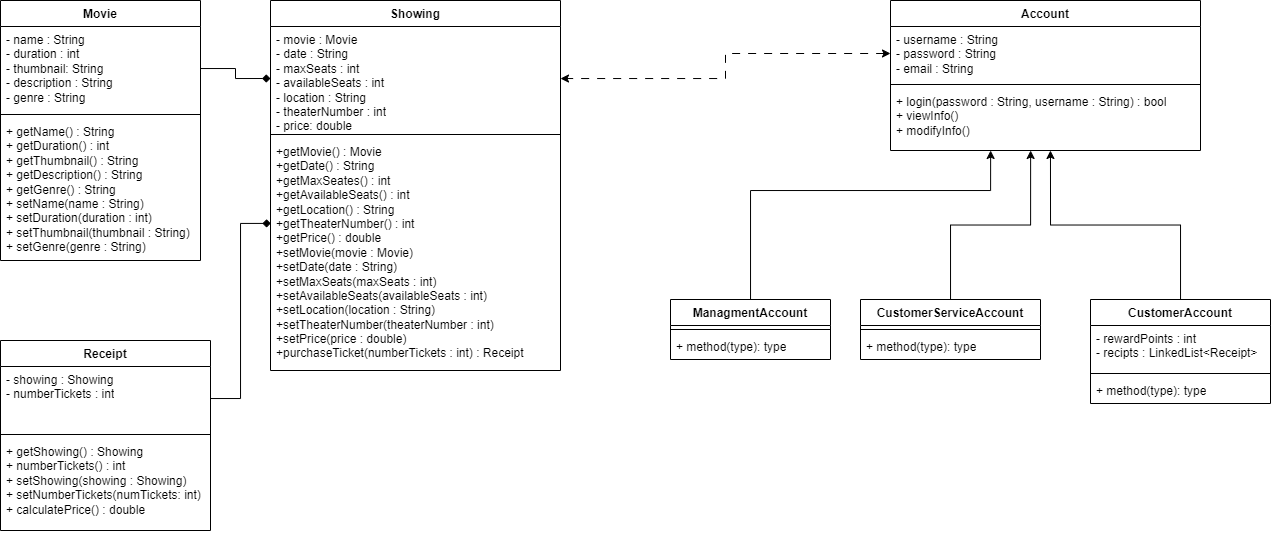

The diagram above was exported from draw.io. Its source (the exported page's mxGraphModel, read from the mxfile embedded in the PNG):
<mxGraphModel dx="2257" dy="761" grid="1" gridSize="10" guides="1" tooltips="1" connect="1" arrows="1" fold="1" page="1" pageScale="1" pageWidth="827" pageHeight="1169" math="0" shadow="0">
  <root>
    <mxCell id="WIyWlLk6GJQsqaUBKTNV-0" />
    <mxCell id="WIyWlLk6GJQsqaUBKTNV-1" parent="WIyWlLk6GJQsqaUBKTNV-0" />
    <mxCell id="SndQBwJRX5r1R-heTLwh-0" value="Account" style="swimlane;fontStyle=1;align=center;verticalAlign=top;childLayout=stackLayout;horizontal=1;startSize=26;horizontalStack=0;resizeParent=1;resizeParentMax=0;resizeLast=0;collapsible=1;marginBottom=0;whiteSpace=wrap;html=1;" parent="WIyWlLk6GJQsqaUBKTNV-1" vertex="1">
      <mxGeometry x="360" y="220" width="310" height="150" as="geometry" />
    </mxCell>
    <mxCell id="SndQBwJRX5r1R-heTLwh-1" value="- username : String&lt;div&gt;- password : String&lt;/div&gt;&lt;div&gt;- email : String&lt;/div&gt;" style="text;strokeColor=none;fillColor=none;align=left;verticalAlign=top;spacingLeft=4;spacingRight=4;overflow=hidden;rotatable=0;points=[[0,0.5],[1,0.5]];portConstraint=eastwest;whiteSpace=wrap;html=1;" parent="SndQBwJRX5r1R-heTLwh-0" vertex="1">
      <mxGeometry y="26" width="310" height="54" as="geometry" />
    </mxCell>
    <mxCell id="SndQBwJRX5r1R-heTLwh-2" value="" style="line;strokeWidth=1;fillColor=none;align=left;verticalAlign=middle;spacingTop=-1;spacingLeft=3;spacingRight=3;rotatable=0;labelPosition=right;points=[];portConstraint=eastwest;strokeColor=inherit;" parent="SndQBwJRX5r1R-heTLwh-0" vertex="1">
      <mxGeometry y="80" width="310" height="8" as="geometry" />
    </mxCell>
    <mxCell id="SndQBwJRX5r1R-heTLwh-3" value="+ login(password : String, username : String) : bool&lt;div&gt;+ viewInfo()&lt;/div&gt;&lt;div&gt;+ modifyInfo()&lt;/div&gt;" style="text;strokeColor=none;fillColor=none;align=left;verticalAlign=top;spacingLeft=4;spacingRight=4;overflow=hidden;rotatable=0;points=[[0,0.5],[1,0.5]];portConstraint=eastwest;whiteSpace=wrap;html=1;" parent="SndQBwJRX5r1R-heTLwh-0" vertex="1">
      <mxGeometry y="88" width="310" height="62" as="geometry" />
    </mxCell>
    <mxCell id="SndQBwJRX5r1R-heTLwh-4" value="CustomerAccount" style="swimlane;fontStyle=1;align=center;verticalAlign=top;childLayout=stackLayout;horizontal=1;startSize=26;horizontalStack=0;resizeParent=1;resizeParentMax=0;resizeLast=0;collapsible=1;marginBottom=0;whiteSpace=wrap;html=1;" parent="WIyWlLk6GJQsqaUBKTNV-1" vertex="1">
      <mxGeometry x="560" y="519" width="180" height="104" as="geometry" />
    </mxCell>
    <mxCell id="SndQBwJRX5r1R-heTLwh-5" value="- rewardPoints : int&lt;div&gt;- recipts : LinkedList&amp;lt;Receipt&amp;gt;&lt;/div&gt;" style="text;strokeColor=none;fillColor=none;align=left;verticalAlign=top;spacingLeft=4;spacingRight=4;overflow=hidden;rotatable=0;points=[[0,0.5],[1,0.5]];portConstraint=eastwest;whiteSpace=wrap;html=1;" parent="SndQBwJRX5r1R-heTLwh-4" vertex="1">
      <mxGeometry y="26" width="180" height="44" as="geometry" />
    </mxCell>
    <mxCell id="SndQBwJRX5r1R-heTLwh-6" value="" style="line;strokeWidth=1;fillColor=none;align=left;verticalAlign=middle;spacingTop=-1;spacingLeft=3;spacingRight=3;rotatable=0;labelPosition=right;points=[];portConstraint=eastwest;strokeColor=inherit;" parent="SndQBwJRX5r1R-heTLwh-4" vertex="1">
      <mxGeometry y="70" width="180" height="8" as="geometry" />
    </mxCell>
    <mxCell id="SndQBwJRX5r1R-heTLwh-7" value="+ method(type): type" style="text;strokeColor=none;fillColor=none;align=left;verticalAlign=top;spacingLeft=4;spacingRight=4;overflow=hidden;rotatable=0;points=[[0,0.5],[1,0.5]];portConstraint=eastwest;whiteSpace=wrap;html=1;" parent="SndQBwJRX5r1R-heTLwh-4" vertex="1">
      <mxGeometry y="78" width="180" height="26" as="geometry" />
    </mxCell>
    <mxCell id="SndQBwJRX5r1R-heTLwh-8" value="CustomerServiceAccount" style="swimlane;fontStyle=1;align=center;verticalAlign=top;childLayout=stackLayout;horizontal=1;startSize=26;horizontalStack=0;resizeParent=1;resizeParentMax=0;resizeLast=0;collapsible=1;marginBottom=0;whiteSpace=wrap;html=1;" parent="WIyWlLk6GJQsqaUBKTNV-1" vertex="1">
      <mxGeometry x="330" y="519" width="180" height="60" as="geometry" />
    </mxCell>
    <mxCell id="SndQBwJRX5r1R-heTLwh-10" value="" style="line;strokeWidth=1;fillColor=none;align=left;verticalAlign=middle;spacingTop=-1;spacingLeft=3;spacingRight=3;rotatable=0;labelPosition=right;points=[];portConstraint=eastwest;strokeColor=inherit;" parent="SndQBwJRX5r1R-heTLwh-8" vertex="1">
      <mxGeometry y="26" width="180" height="8" as="geometry" />
    </mxCell>
    <mxCell id="SndQBwJRX5r1R-heTLwh-11" value="+ method(type): type" style="text;strokeColor=none;fillColor=none;align=left;verticalAlign=top;spacingLeft=4;spacingRight=4;overflow=hidden;rotatable=0;points=[[0,0.5],[1,0.5]];portConstraint=eastwest;whiteSpace=wrap;html=1;" parent="SndQBwJRX5r1R-heTLwh-8" vertex="1">
      <mxGeometry y="34" width="180" height="26" as="geometry" />
    </mxCell>
    <mxCell id="SndQBwJRX5r1R-heTLwh-12" value="ManagmentAccount" style="swimlane;fontStyle=1;align=center;verticalAlign=top;childLayout=stackLayout;horizontal=1;startSize=26;horizontalStack=0;resizeParent=1;resizeParentMax=0;resizeLast=0;collapsible=1;marginBottom=0;whiteSpace=wrap;html=1;" parent="WIyWlLk6GJQsqaUBKTNV-1" vertex="1">
      <mxGeometry x="140" y="519" width="160" height="60" as="geometry" />
    </mxCell>
    <mxCell id="SndQBwJRX5r1R-heTLwh-14" value="" style="line;strokeWidth=1;fillColor=none;align=left;verticalAlign=middle;spacingTop=-1;spacingLeft=3;spacingRight=3;rotatable=0;labelPosition=right;points=[];portConstraint=eastwest;strokeColor=inherit;" parent="SndQBwJRX5r1R-heTLwh-12" vertex="1">
      <mxGeometry y="26" width="160" height="8" as="geometry" />
    </mxCell>
    <mxCell id="SndQBwJRX5r1R-heTLwh-15" value="+ method(type): type" style="text;strokeColor=none;fillColor=none;align=left;verticalAlign=top;spacingLeft=4;spacingRight=4;overflow=hidden;rotatable=0;points=[[0,0.5],[1,0.5]];portConstraint=eastwest;whiteSpace=wrap;html=1;" parent="SndQBwJRX5r1R-heTLwh-12" vertex="1">
      <mxGeometry y="34" width="160" height="26" as="geometry" />
    </mxCell>
    <mxCell id="SndQBwJRX5r1R-heTLwh-24" value="Showing" style="swimlane;fontStyle=1;align=center;verticalAlign=top;childLayout=stackLayout;horizontal=1;startSize=26;horizontalStack=0;resizeParent=1;resizeParentMax=0;resizeLast=0;collapsible=1;marginBottom=0;whiteSpace=wrap;html=1;" parent="WIyWlLk6GJQsqaUBKTNV-1" vertex="1">
      <mxGeometry x="-260" y="220" width="290" height="370" as="geometry" />
    </mxCell>
    <mxCell id="SndQBwJRX5r1R-heTLwh-25" value="- movie : Movie&lt;div&gt;- date : String&lt;/div&gt;&lt;div&gt;- maxSeats : int&lt;/div&gt;&lt;div&gt;- availableSeats : int&lt;/div&gt;&lt;div&gt;- location : String&lt;/div&gt;&lt;div&gt;- theaterNumber : int&lt;/div&gt;&lt;div&gt;- price: double&lt;/div&gt;" style="text;strokeColor=none;fillColor=none;align=left;verticalAlign=top;spacingLeft=4;spacingRight=4;overflow=hidden;rotatable=0;points=[[0,0.5],[1,0.5]];portConstraint=eastwest;whiteSpace=wrap;html=1;" parent="SndQBwJRX5r1R-heTLwh-24" vertex="1">
      <mxGeometry y="26" width="290" height="104" as="geometry" />
    </mxCell>
    <mxCell id="SndQBwJRX5r1R-heTLwh-26" value="" style="line;strokeWidth=1;fillColor=none;align=left;verticalAlign=middle;spacingTop=-1;spacingLeft=3;spacingRight=3;rotatable=0;labelPosition=right;points=[];portConstraint=eastwest;strokeColor=inherit;" parent="SndQBwJRX5r1R-heTLwh-24" vertex="1">
      <mxGeometry y="130" width="290" height="8" as="geometry" />
    </mxCell>
    <mxCell id="SndQBwJRX5r1R-heTLwh-27" value="&lt;div&gt;+getMovie() : Movie&lt;/div&gt;&lt;div&gt;+getDate() :&amp;nbsp;&lt;span style=&quot;background-color: initial;&quot;&gt;String&lt;/span&gt;&lt;/div&gt;&lt;div&gt;+getMaxSeates() : int&lt;/div&gt;&lt;div&gt;+getAvailableSeats() : int&lt;/div&gt;&lt;div&gt;+getLocation() : String&lt;/div&gt;&lt;div&gt;+getTheaterNumber() : int&lt;/div&gt;&lt;div&gt;+getPrice() : double&lt;/div&gt;&lt;div&gt;+setMovie(movie : Movie)&lt;/div&gt;&lt;div&gt;+setDate(date : String)&lt;/div&gt;&lt;div&gt;+setMaxSeats(maxSeats : int)&lt;/div&gt;&lt;div&gt;+setAvailableSeats(availableSeats : int)&lt;/div&gt;&lt;div&gt;+setLocation(location : String)&lt;/div&gt;&lt;div&gt;+setTheaterNumber(theaterNumber : int)&lt;/div&gt;&lt;div&gt;+setPrice(price : double)&lt;/div&gt;&lt;div&gt;+purchaseTicket(numberTickets : int) : Receipt&lt;/div&gt;&lt;div&gt;&lt;br&gt;&lt;/div&gt;" style="text;strokeColor=none;fillColor=none;align=left;verticalAlign=top;spacingLeft=4;spacingRight=4;overflow=hidden;rotatable=0;points=[[0,0.5],[1,0.5]];portConstraint=eastwest;whiteSpace=wrap;html=1;" parent="SndQBwJRX5r1R-heTLwh-24" vertex="1">
      <mxGeometry y="138" width="290" height="232" as="geometry" />
    </mxCell>
    <mxCell id="SndQBwJRX5r1R-heTLwh-28" value="Movie" style="swimlane;fontStyle=1;align=center;verticalAlign=top;childLayout=stackLayout;horizontal=1;startSize=26;horizontalStack=0;resizeParent=1;resizeParentMax=0;resizeLast=0;collapsible=1;marginBottom=0;whiteSpace=wrap;html=1;" parent="WIyWlLk6GJQsqaUBKTNV-1" vertex="1">
      <mxGeometry x="-530" y="220" width="200" height="260" as="geometry" />
    </mxCell>
    <mxCell id="SndQBwJRX5r1R-heTLwh-29" value="- name : String&lt;div&gt;- duration : int&lt;/div&gt;&lt;div&gt;- thumbnail: String&lt;/div&gt;&lt;div&gt;- description : String&lt;/div&gt;&lt;div&gt;- genre : String&lt;/div&gt;&lt;div&gt;&lt;br&gt;&lt;/div&gt;&lt;div&gt;&lt;br&gt;&lt;/div&gt;" style="text;strokeColor=none;fillColor=none;align=left;verticalAlign=top;spacingLeft=4;spacingRight=4;overflow=hidden;rotatable=0;points=[[0,0.5],[1,0.5]];portConstraint=eastwest;whiteSpace=wrap;html=1;" parent="SndQBwJRX5r1R-heTLwh-28" vertex="1">
      <mxGeometry y="26" width="200" height="84" as="geometry" />
    </mxCell>
    <mxCell id="SndQBwJRX5r1R-heTLwh-30" value="" style="line;strokeWidth=1;fillColor=none;align=left;verticalAlign=middle;spacingTop=-1;spacingLeft=3;spacingRight=3;rotatable=0;labelPosition=right;points=[];portConstraint=eastwest;strokeColor=inherit;" parent="SndQBwJRX5r1R-heTLwh-28" vertex="1">
      <mxGeometry y="110" width="200" height="8" as="geometry" />
    </mxCell>
    <mxCell id="SndQBwJRX5r1R-heTLwh-31" value="+ getName() : String&lt;div&gt;+ getDuration() : int&lt;/div&gt;&lt;div&gt;+ getThumbnail() : String&lt;/div&gt;&lt;div&gt;+ getDescription() : String&lt;/div&gt;&lt;div&gt;+ getGenre() : String&lt;/div&gt;&lt;div&gt;+ setName(name : String)&lt;/div&gt;&lt;div&gt;+ setDuration(duration : int)&lt;/div&gt;&lt;div&gt;+ setThumbnail(thumbnail : String)&lt;/div&gt;&lt;div&gt;+ setGenre(genre : String)&lt;/div&gt;" style="text;strokeColor=none;fillColor=none;align=left;verticalAlign=top;spacingLeft=4;spacingRight=4;overflow=hidden;rotatable=0;points=[[0,0.5],[1,0.5]];portConstraint=eastwest;whiteSpace=wrap;html=1;" parent="SndQBwJRX5r1R-heTLwh-28" vertex="1">
      <mxGeometry y="118" width="200" height="142" as="geometry" />
    </mxCell>
    <mxCell id="SndQBwJRX5r1R-heTLwh-32" style="edgeStyle=orthogonalEdgeStyle;rounded=0;orthogonalLoop=1;jettySize=auto;html=1;entryX=0;entryY=0.5;entryDx=0;entryDy=0;endArrow=diamond;endFill=1;" parent="WIyWlLk6GJQsqaUBKTNV-1" source="SndQBwJRX5r1R-heTLwh-29" target="SndQBwJRX5r1R-heTLwh-25" edge="1">
      <mxGeometry relative="1" as="geometry" />
    </mxCell>
    <mxCell id="acjV5M_IoJKQam2fpVWT-0" value="Receipt" style="swimlane;fontStyle=1;align=center;verticalAlign=top;childLayout=stackLayout;horizontal=1;startSize=26;horizontalStack=0;resizeParent=1;resizeParentMax=0;resizeLast=0;collapsible=1;marginBottom=0;whiteSpace=wrap;html=1;" vertex="1" parent="WIyWlLk6GJQsqaUBKTNV-1">
      <mxGeometry x="-530" y="560" width="210" height="190" as="geometry" />
    </mxCell>
    <mxCell id="acjV5M_IoJKQam2fpVWT-1" value="- showing : Showing&lt;div&gt;- numberTickets : int&lt;/div&gt;" style="text;strokeColor=none;fillColor=none;align=left;verticalAlign=top;spacingLeft=4;spacingRight=4;overflow=hidden;rotatable=0;points=[[0,0.5],[1,0.5]];portConstraint=eastwest;whiteSpace=wrap;html=1;" vertex="1" parent="acjV5M_IoJKQam2fpVWT-0">
      <mxGeometry y="26" width="210" height="64" as="geometry" />
    </mxCell>
    <mxCell id="acjV5M_IoJKQam2fpVWT-2" value="" style="line;strokeWidth=1;fillColor=none;align=left;verticalAlign=middle;spacingTop=-1;spacingLeft=3;spacingRight=3;rotatable=0;labelPosition=right;points=[];portConstraint=eastwest;strokeColor=inherit;" vertex="1" parent="acjV5M_IoJKQam2fpVWT-0">
      <mxGeometry y="90" width="210" height="8" as="geometry" />
    </mxCell>
    <mxCell id="acjV5M_IoJKQam2fpVWT-3" value="+ getShowing() : Showing&lt;div&gt;+ numberTickets() : int&lt;/div&gt;&lt;div&gt;+ setShowing(showing : Showing)&lt;/div&gt;&lt;div&gt;+ setNumberTickets(numTickets: int)&lt;/div&gt;&lt;div&gt;+ calculatePrice() : double&lt;/div&gt;" style="text;strokeColor=none;fillColor=none;align=left;verticalAlign=top;spacingLeft=4;spacingRight=4;overflow=hidden;rotatable=0;points=[[0,0.5],[1,0.5]];portConstraint=eastwest;whiteSpace=wrap;html=1;" vertex="1" parent="acjV5M_IoJKQam2fpVWT-0">
      <mxGeometry y="98" width="210" height="92" as="geometry" />
    </mxCell>
    <mxCell id="acjV5M_IoJKQam2fpVWT-7" style="edgeStyle=orthogonalEdgeStyle;rounded=0;orthogonalLoop=1;jettySize=auto;html=1;entryX=0.001;entryY=0.366;entryDx=0;entryDy=0;entryPerimeter=0;endArrow=diamond;endFill=1;" edge="1" parent="WIyWlLk6GJQsqaUBKTNV-1" source="acjV5M_IoJKQam2fpVWT-1" target="SndQBwJRX5r1R-heTLwh-27">
      <mxGeometry relative="1" as="geometry" />
    </mxCell>
    <mxCell id="acjV5M_IoJKQam2fpVWT-9" style="edgeStyle=orthogonalEdgeStyle;rounded=0;orthogonalLoop=1;jettySize=auto;html=1;entryX=0.516;entryY=1;entryDx=0;entryDy=0;entryPerimeter=0;" edge="1" parent="WIyWlLk6GJQsqaUBKTNV-1" source="SndQBwJRX5r1R-heTLwh-4" target="SndQBwJRX5r1R-heTLwh-3">
      <mxGeometry relative="1" as="geometry" />
    </mxCell>
    <mxCell id="acjV5M_IoJKQam2fpVWT-10" style="edgeStyle=orthogonalEdgeStyle;rounded=0;orthogonalLoop=1;jettySize=auto;html=1;entryX=0.452;entryY=1;entryDx=0;entryDy=0;entryPerimeter=0;" edge="1" parent="WIyWlLk6GJQsqaUBKTNV-1" source="SndQBwJRX5r1R-heTLwh-8" target="SndQBwJRX5r1R-heTLwh-3">
      <mxGeometry relative="1" as="geometry" />
    </mxCell>
    <mxCell id="acjV5M_IoJKQam2fpVWT-11" style="edgeStyle=orthogonalEdgeStyle;rounded=0;orthogonalLoop=1;jettySize=auto;html=1;entryX=0.323;entryY=1;entryDx=0;entryDy=0;entryPerimeter=0;" edge="1" parent="WIyWlLk6GJQsqaUBKTNV-1" source="SndQBwJRX5r1R-heTLwh-12" target="SndQBwJRX5r1R-heTLwh-3">
      <mxGeometry relative="1" as="geometry">
        <Array as="points">
          <mxPoint x="220" y="410" />
          <mxPoint x="460" y="410" />
        </Array>
      </mxGeometry>
    </mxCell>
    <mxCell id="acjV5M_IoJKQam2fpVWT-12" style="edgeStyle=orthogonalEdgeStyle;rounded=0;orthogonalLoop=1;jettySize=auto;html=1;dashed=1;dashPattern=8 8;startArrow=classic;startFill=1;" edge="1" parent="WIyWlLk6GJQsqaUBKTNV-1" source="SndQBwJRX5r1R-heTLwh-1" target="SndQBwJRX5r1R-heTLwh-25">
      <mxGeometry relative="1" as="geometry" />
    </mxCell>
  </root>
</mxGraphModel>